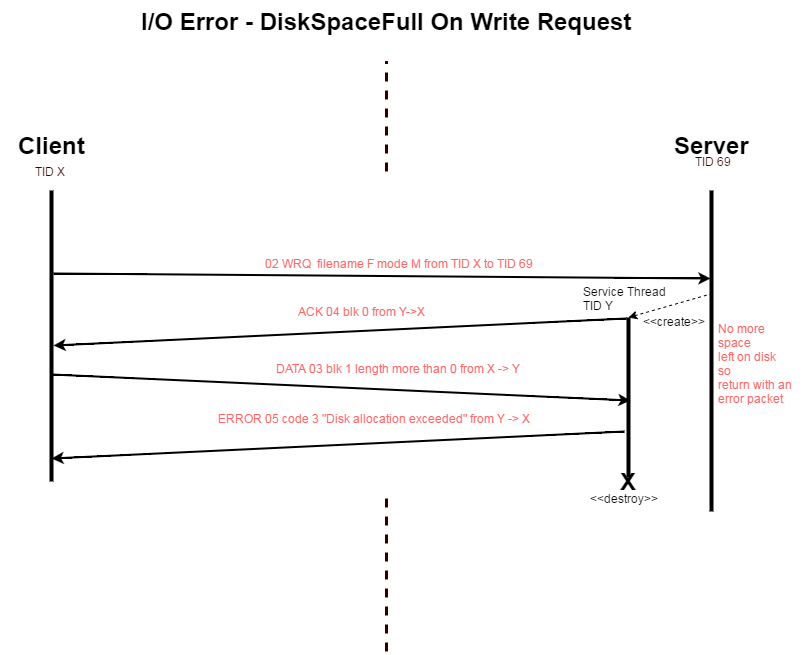

The diagram above was exported from draw.io. Its source (the exported page's mxGraphModel, read from the mxfile embedded in the PNG):
<mxGraphModel dx="1434" dy="760" grid="1" gridSize="10" guides="1" tooltips="1" connect="1" arrows="1" fold="1" page="1" pageScale="1" pageWidth="826" pageHeight="1169" background="#ffffff" math="0">
  <root>
    <mxCell id="0" />
    <mxCell id="1" parent="0" />
    <mxCell id="427a3ecb3625c588-1" value="Client" style="text;html=1;fontSize=24;fontStyle=1;verticalAlign=middle;align=center;" vertex="1" parent="1">
      <mxGeometry x="15" y="204" width="100" height="40" as="geometry" />
    </mxCell>
    <mxCell id="427a3ecb3625c588-2" value="Server" style="text;html=1;fontSize=24;fontStyle=1;verticalAlign=middle;align=center;" vertex="1" parent="1">
      <mxGeometry x="675" y="204" width="100" height="40" as="geometry" />
    </mxCell>
    <mxCell id="427a3ecb3625c588-3" value="I/O Error - DiskSpaceFull On Write Request" style="text;html=1;fontSize=24;fontStyle=1;verticalAlign=middle;align=center;" vertex="1" parent="1">
      <mxGeometry x="350" y="80" width="100" height="40" as="geometry" />
    </mxCell>
    <mxCell id="427a3ecb3625c588-5" value="" style="endArrow=classic;html=1;strokeColor=#000000;strokeWidth=2;fontColor=#FF6666;exitX=0.1;exitY=0.3;exitPerimeter=0;entryX=0.107;entryY=0.6;entryPerimeter=0;" edge="1" parent="1">
      <mxGeometry x="67" y="352" width="50" height="50" as="geometry">
        <mxPoint x="67" y="352" as="sourcePoint" />
        <mxPoint x="724" y="357" as="targetPoint" />
      </mxGeometry>
    </mxCell>
    <mxCell id="427a3ecb3625c588-6" value="" style="line;direction=south;html=1;" vertex="1" parent="1">
      <mxGeometry x="720" y="269" width="10" height="321" as="geometry" />
    </mxCell>
    <mxCell id="427a3ecb3625c588-7" value="" style="line;direction=south;html=1;" vertex="1" parent="1">
      <mxGeometry x="60" y="269" width="10" height="291" as="geometry" />
    </mxCell>
    <mxCell id="427a3ecb3625c588-8" value="" style="endArrow=none;html=1;dashed=1;strokeColor=#330000;strokeWidth=3;fontColor=#FF6666;" edge="1" parent="1">
      <mxGeometry x="400" y="570" width="50" height="50" as="geometry">
        <mxPoint x="400" y="730" as="sourcePoint" />
        <mxPoint x="400" y="570" as="targetPoint" />
      </mxGeometry>
    </mxCell>
    <mxCell id="427a3ecb3625c588-9" value="" style="endArrow=none;html=1;dashed=1;strokeColor=#330000;strokeWidth=3;fontColor=#FF6666;" edge="1" parent="1">
      <mxGeometry x="400" width="50" height="50" as="geometry">
        <mxPoint x="400" y="250" as="sourcePoint" />
        <mxPoint x="400" y="140" as="targetPoint" />
      </mxGeometry>
    </mxCell>
    <mxCell id="427a3ecb3625c588-10" value="&lt;font color=&quot;#330000&quot;&gt;TID X&lt;/font&gt;" style="text;html=1;resizable=0;points=[];autosize=1;align=left;verticalAlign=top;spacingTop=-4;fontColor=#FF6666;" vertex="1" parent="1">
      <mxGeometry x="47" y="243" width="50" height="20" as="geometry" />
    </mxCell>
    <mxCell id="427a3ecb3625c588-11" value="&lt;font color=&quot;#330000&quot;&gt;TID 69&lt;/font&gt;" style="text;html=1;resizable=0;points=[];autosize=1;align=left;verticalAlign=top;spacingTop=-4;fontColor=#FF6666;" vertex="1" parent="1">
      <mxGeometry x="707" y="233" width="50" height="20" as="geometry" />
    </mxCell>
    <mxCell id="427a3ecb3625c588-12" value="No more&amp;nbsp;&lt;div&gt;space&lt;div&gt;left on disk&amp;nbsp;&lt;/div&gt;&lt;div&gt;so&lt;/div&gt;&lt;div&gt;return with an&amp;nbsp;&lt;/div&gt;&lt;div&gt;error packet&lt;/div&gt;&lt;/div&gt;" style="text;html=1;resizable=0;points=[];autosize=1;align=left;verticalAlign=top;spacingTop=-4;fontColor=#FF6666;" vertex="1" parent="1">
      <mxGeometry x="730" y="400" width="90" height="90" as="geometry" />
    </mxCell>
    <mxCell id="427a3ecb3625c588-13" value="" style="endArrow=classic;html=1;strokeColor=#000000;strokeWidth=2;fontColor=#FF6666;entryX=0.062;entryY=0.3;entryPerimeter=0;" edge="1" parent="1">
      <mxGeometry x="67" y="397" width="50" height="50" as="geometry">
        <mxPoint x="640" y="397" as="sourcePoint" />
        <mxPoint x="67" y="424" as="targetPoint" />
      </mxGeometry>
    </mxCell>
    <mxCell id="427a3ecb3625c588-14" value="02 WRQ &amp;nbsp;&lt;span&gt;filename F mode M&lt;/span&gt;&amp;nbsp;from TID X to TID 69" style="text;html=1;resizable=0;points=[];autosize=1;align=left;verticalAlign=top;spacingTop=-4;fontColor=#FF6666;" vertex="1" parent="1">
      <mxGeometry x="277" y="335" width="280" height="20" as="geometry" />
    </mxCell>
    <mxCell id="427a3ecb3625c588-15" value="ACK 04 blk 0 from Y-&amp;gt;X" style="text;html=1;resizable=0;points=[];autosize=1;align=left;verticalAlign=top;spacingTop=-4;fontColor=#FF6666;" vertex="1" parent="1">
      <mxGeometry x="310" y="383" width="140" height="20" as="geometry" />
    </mxCell>
    <mxCell id="587a237a56daf70-1" value="" style="line;direction=south;html=1;" vertex="1" parent="1">
      <mxGeometry x="637" y="396" width="10" height="160" as="geometry" />
    </mxCell>
    <mxCell id="587a237a56daf70-2" value="" style="endArrow=classic;html=1;entryX=0;entryY=0.5;entryPerimeter=0;exitX=0.321;exitY=0.4;exitPerimeter=0;dashed=1;" edge="1" parent="1" source="427a3ecb3625c588-6" target="587a237a56daf70-1">
      <mxGeometry width="50" height="50" relative="1" as="geometry">
        <mxPoint x="540" y="490" as="sourcePoint" />
        <mxPoint x="590" y="440" as="targetPoint" />
      </mxGeometry>
    </mxCell>
    <mxCell id="587a237a56daf70-3" value="&amp;lt;&amp;lt;create&amp;gt;&amp;gt;" style="text;html=1;resizable=0;points=[];autosize=1;align=left;verticalAlign=top;spacingTop=-4;" vertex="1" parent="1">
      <mxGeometry x="655" y="393" width="80" height="20" as="geometry" />
    </mxCell>
    <mxCell id="587a237a56daf70-4" value="Service Thread&lt;div&gt;TID Y&lt;/div&gt;" style="text;html=1;resizable=0;points=[];autosize=1;align=left;verticalAlign=top;spacingTop=-4;" vertex="1" parent="1">
      <mxGeometry x="595" y="363" width="100" height="30" as="geometry" />
    </mxCell>
    <mxCell id="587a237a56daf70-5" value="" style="endArrow=classic;html=1;strokeColor=#000000;strokeWidth=2;fontColor=#FF6666;exitX=0.632;exitY=0.5;exitPerimeter=0;entryX=0.519;entryY=0.3;entryPerimeter=0;" edge="1" parent="1" source="427a3ecb3625c588-7" target="587a237a56daf70-1">
      <mxGeometry x="77" y="407" width="50" height="50" as="geometry">
        <mxPoint x="650" y="407" as="sourcePoint" />
        <mxPoint x="77" y="434" as="targetPoint" />
      </mxGeometry>
    </mxCell>
    <mxCell id="587a237a56daf70-6" value="DATA 03 blk 1 length more than 0 from X -&amp;gt; Y" style="text;html=1;resizable=0;points=[];autosize=1;align=left;verticalAlign=top;spacingTop=-4;fontColor=#FF6666;" vertex="1" parent="1">
      <mxGeometry x="288" y="440" width="260" height="20" as="geometry" />
    </mxCell>
    <mxCell id="587a237a56daf70-7" value="" style="endArrow=classic;html=1;strokeColor=#000000;strokeWidth=2;fontColor=#FF6666;entryX=0.062;entryY=0.3;entryPerimeter=0;" edge="1" parent="1">
      <mxGeometry x="65" y="510" width="50" height="50" as="geometry">
        <mxPoint x="638" y="510" as="sourcePoint" />
        <mxPoint x="65" y="537" as="targetPoint" />
      </mxGeometry>
    </mxCell>
    <mxCell id="587a237a56daf70-8" value="ERROR 05 code 3 &quot;Disk allocation exceeded&quot; from Y -&amp;gt; X" style="text;html=1;resizable=0;points=[];autosize=1;align=left;verticalAlign=top;spacingTop=-4;fontColor=#FF6666;" vertex="1" parent="1">
      <mxGeometry x="230" y="490" width="330" height="20" as="geometry" />
    </mxCell>
    <mxCell id="587a237a56daf70-10" value="X" style="text;html=1;fontSize=24;fontStyle=1;verticalAlign=middle;align=center;" vertex="1" parent="1">
      <mxGeometry x="592" y="540" width="100" height="40" as="geometry" />
    </mxCell>
    <mxCell id="587a237a56daf70-11" value="&amp;lt;&amp;lt;destroy&amp;gt;&amp;gt;" style="text;html=1;resizable=0;points=[];autosize=1;align=left;verticalAlign=top;spacingTop=-4;" vertex="1" parent="1">
      <mxGeometry x="602" y="570" width="80" height="20" as="geometry" />
    </mxCell>
  </root>
</mxGraphModel>